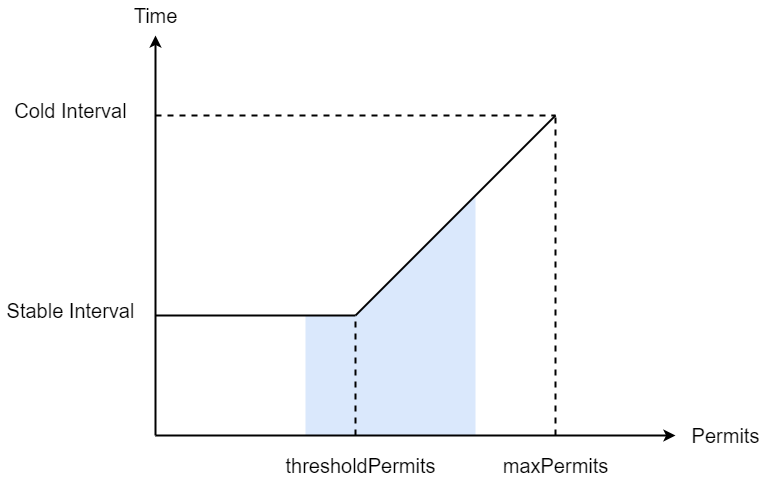

The diagram above was exported from draw.io. Its source (the exported page's mxGraphModel, read from the mxfile embedded in the PNG):
<mxGraphModel dx="1102" dy="771" grid="1" gridSize="10" guides="1" tooltips="1" connect="1" arrows="1" fold="1" page="1" pageScale="1" pageWidth="827" pageHeight="1169" math="0" shadow="0">
  <root>
    <mxCell id="0" />
    <mxCell id="1" parent="0" />
    <mxCell id="z52ywOTffXfLgv7AzZrE-3" value="" style="endArrow=none;html=1;rounded=0;strokeWidth=2;endFill=0;dashed=1;" edge="1" parent="1">
      <mxGeometry width="50" height="50" relative="1" as="geometry">
        <mxPoint x="200" y="280" as="sourcePoint" />
        <mxPoint x="600" y="280" as="targetPoint" />
      </mxGeometry>
    </mxCell>
    <mxCell id="z52ywOTffXfLgv7AzZrE-10" value="" style="whiteSpace=wrap;html=1;fontFamily=Helvetica;fontSize=20;labelBorderColor=#000000;labelBackgroundColor=none;strokeColor=none;fillColor=#dae8fc;" vertex="1" parent="1">
      <mxGeometry x="350" y="480" width="140" height="120" as="geometry" />
    </mxCell>
    <mxCell id="z52ywOTffXfLgv7AzZrE-12" value="" style="shape=manualInput;whiteSpace=wrap;html=1;labelBackgroundColor=none;labelBorderColor=#000000;fontFamily=Helvetica;fontSize=20;size=120;strokeColor=none;fillColor=#dae8fc;" vertex="1" parent="1">
      <mxGeometry x="400" y="360" width="120" height="240" as="geometry" />
    </mxCell>
    <mxCell id="z52ywOTffXfLgv7AzZrE-8" value="&lt;font style=&quot;font-size: 20px&quot;&gt;&lt;span style=&quot;font-size: 20px&quot;&gt;Time&lt;/span&gt;&lt;/font&gt;" style="text;html=1;align=center;verticalAlign=middle;resizable=0;points=[];autosize=1;strokeColor=none;fillColor=none;fontFamily=Helvetica;fontSize=20;" vertex="1" parent="1">
      <mxGeometry x="170" y="165" width="60" height="30" as="geometry" />
    </mxCell>
    <mxCell id="z52ywOTffXfLgv7AzZrE-9" value="&lt;font style=&quot;font-size: 20px&quot;&gt;&lt;span style=&quot;font-size: 20px&quot;&gt;Permits&lt;/span&gt;&lt;/font&gt;" style="text;html=1;align=center;verticalAlign=middle;resizable=0;points=[];autosize=1;strokeColor=none;fillColor=none;fontFamily=Helvetica;fontSize=20;" vertex="1" parent="1">
      <mxGeometry x="730" y="585" width="80" height="30" as="geometry" />
    </mxCell>
    <mxCell id="z52ywOTffXfLgv7AzZrE-13" value="&lt;font style=&quot;font-size: 20px&quot;&gt;&lt;span style=&quot;font-size: 20px&quot;&gt;Cold Interval&lt;/span&gt;&lt;/font&gt;" style="text;html=1;align=center;verticalAlign=middle;resizable=0;points=[];autosize=1;strokeColor=none;fillColor=none;fontFamily=Helvetica;fontSize=20;" vertex="1" parent="1">
      <mxGeometry x="50" y="260" width="130" height="30" as="geometry" />
    </mxCell>
    <mxCell id="z52ywOTffXfLgv7AzZrE-14" value="&lt;font style=&quot;font-size: 20px&quot;&gt;&lt;span style=&quot;font-size: 20px&quot;&gt;Stable Interval&lt;/span&gt;&lt;/font&gt;" style="text;html=1;align=center;verticalAlign=middle;resizable=0;points=[];autosize=1;strokeColor=none;fillColor=none;fontFamily=Helvetica;fontSize=20;" vertex="1" parent="1">
      <mxGeometry x="45" y="460" width="140" height="30" as="geometry" />
    </mxCell>
    <mxCell id="z52ywOTffXfLgv7AzZrE-2" value="" style="endArrow=classic;html=1;rounded=0;strokeWidth=2;" edge="1" parent="1">
      <mxGeometry width="50" height="50" relative="1" as="geometry">
        <mxPoint x="200" y="600" as="sourcePoint" />
        <mxPoint x="720" y="600" as="targetPoint" />
      </mxGeometry>
    </mxCell>
    <mxCell id="z52ywOTffXfLgv7AzZrE-4" value="" style="endArrow=none;html=1;rounded=0;strokeWidth=2;endFill=0;dashed=1;" edge="1" parent="1">
      <mxGeometry width="50" height="50" relative="1" as="geometry">
        <mxPoint x="600" y="600" as="sourcePoint" />
        <mxPoint x="600" y="280" as="targetPoint" />
      </mxGeometry>
    </mxCell>
    <mxCell id="z52ywOTffXfLgv7AzZrE-7" value="" style="endArrow=none;html=1;rounded=0;strokeWidth=2;endFill=0;dashed=1;" edge="1" parent="1">
      <mxGeometry width="50" height="50" relative="1" as="geometry">
        <mxPoint x="400" y="600" as="sourcePoint" />
        <mxPoint x="400" y="480" as="targetPoint" />
      </mxGeometry>
    </mxCell>
    <mxCell id="z52ywOTffXfLgv7AzZrE-5" value="" style="endArrow=none;html=1;rounded=0;strokeWidth=2;endFill=0;" edge="1" parent="1">
      <mxGeometry width="50" height="50" relative="1" as="geometry">
        <mxPoint x="200" y="480" as="sourcePoint" />
        <mxPoint x="400" y="480" as="targetPoint" />
      </mxGeometry>
    </mxCell>
    <mxCell id="z52ywOTffXfLgv7AzZrE-6" value="" style="endArrow=none;html=1;rounded=0;strokeWidth=2;endFill=0;" edge="1" parent="1">
      <mxGeometry width="50" height="50" relative="1" as="geometry">
        <mxPoint x="400" y="480" as="sourcePoint" />
        <mxPoint x="600" y="280" as="targetPoint" />
      </mxGeometry>
    </mxCell>
    <mxCell id="z52ywOTffXfLgv7AzZrE-1" value="" style="endArrow=classic;html=1;rounded=0;strokeWidth=2;" edge="1" parent="1">
      <mxGeometry width="50" height="50" relative="1" as="geometry">
        <mxPoint x="200" y="600" as="sourcePoint" />
        <mxPoint x="200" y="200" as="targetPoint" />
      </mxGeometry>
    </mxCell>
    <mxCell id="z52ywOTffXfLgv7AzZrE-17" value="&lt;font style=&quot;font-size: 20px&quot;&gt;&lt;span style=&quot;font-size: 20px&quot;&gt;thresholdPermits&lt;/span&gt;&lt;/font&gt;" style="text;html=1;align=center;verticalAlign=middle;resizable=0;points=[];autosize=1;strokeColor=none;fillColor=none;fontFamily=Helvetica;fontSize=20;" vertex="1" parent="1">
      <mxGeometry x="320" y="615" width="170" height="30" as="geometry" />
    </mxCell>
    <mxCell id="z52ywOTffXfLgv7AzZrE-20" value="&lt;font style=&quot;font-size: 20px&quot;&gt;&lt;span style=&quot;font-size: 20px&quot;&gt;maxPermits&lt;/span&gt;&lt;/font&gt;" style="text;html=1;align=center;verticalAlign=middle;resizable=0;points=[];autosize=1;strokeColor=none;fillColor=none;fontFamily=Helvetica;fontSize=20;" vertex="1" parent="1">
      <mxGeometry x="540" y="615" width="120" height="30" as="geometry" />
    </mxCell>
  </root>
</mxGraphModel>